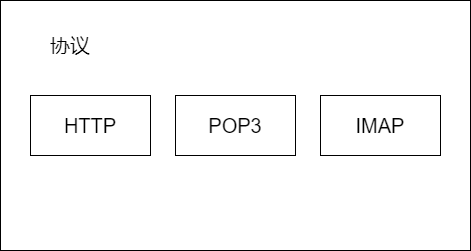

The diagram above was exported from draw.io. Its source (the exported page's mxGraphModel, read from the mxfile embedded in the PNG):
<mxGraphModel dx="1422" dy="794" grid="1" gridSize="10" guides="1" tooltips="1" connect="1" arrows="1" fold="1" page="1" pageScale="1" pageWidth="827" pageHeight="1169" math="0" shadow="0">
  <root>
    <mxCell id="0" />
    <mxCell id="1" parent="0" />
    <mxCell id="xG2WjlvF2T-kEYNoJJii-4" value="" style="rounded=0;whiteSpace=wrap;html=1;fontSize=20;" vertex="1" parent="1">
      <mxGeometry x="100" y="150" width="470" height="250" as="geometry" />
    </mxCell>
    <mxCell id="xG2WjlvF2T-kEYNoJJii-1" value="&lt;font style=&quot;font-size: 20px;&quot;&gt;HTTP&lt;/font&gt;" style="rounded=0;whiteSpace=wrap;html=1;" vertex="1" parent="1">
      <mxGeometry x="130" y="245" width="120" height="60" as="geometry" />
    </mxCell>
    <mxCell id="xG2WjlvF2T-kEYNoJJii-2" value="&lt;font style=&quot;font-size: 20px;&quot;&gt;POP3&lt;/font&gt;" style="rounded=0;whiteSpace=wrap;html=1;" vertex="1" parent="1">
      <mxGeometry x="275" y="245" width="120" height="60" as="geometry" />
    </mxCell>
    <mxCell id="xG2WjlvF2T-kEYNoJJii-3" value="&lt;font style=&quot;font-size: 20px;&quot;&gt;IMAP&lt;/font&gt;" style="rounded=0;whiteSpace=wrap;html=1;" vertex="1" parent="1">
      <mxGeometry x="420" y="245" width="120" height="60" as="geometry" />
    </mxCell>
    <mxCell id="xG2WjlvF2T-kEYNoJJii-5" value="协议" style="text;html=1;strokeColor=none;fillColor=none;align=center;verticalAlign=middle;whiteSpace=wrap;rounded=0;fontSize=20;" vertex="1" parent="1">
      <mxGeometry x="130" y="180" width="80" height="30" as="geometry" />
    </mxCell>
  </root>
</mxGraphModel>